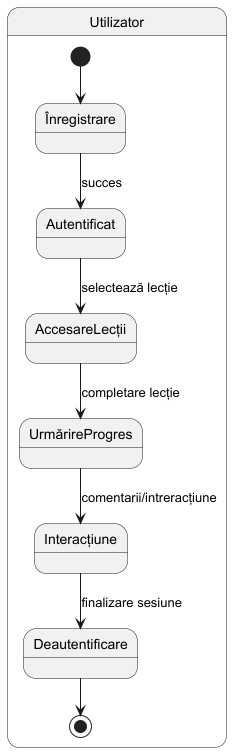

The diagram above was rendered by PlantUML. Its source (embedded in the PNG):
@startuml
' Diagrama de tranziție de stări

state "Utilizator" as U {
  [*] --> Înregistrare
  Înregistrare --> Autentificat : succes

  Autentificat --> AccesareLecții : selectează lecție
  AccesareLecții --> UrmărireProgres : completare lecție
  UrmărireProgres --> Interacțiune : comentarii/intreracțiune
  Interacțiune --> Deautentificare : finalizare sesiune
  Deautentificare --> [*]
}

'state "Instructor" as I {
'  [*] --> Autentificat
'  Autentificat --> CreareLecții : adaugă lecție
'  CreareLecții --> GestionareLecții : gestionează lecții existente
'  GestionareLecții --> ÎncărcareResurse : adaugă resurse
'  ÎncărcareResurse --> MonitorizareProgres : urmărește progres utilizatori
'  MonitorizareProgres --> Interacțiune : interacționează cu utilizatorii
'  Interacțiune --> Deautentificare : finalizare sesiune
'  Deautentificare --> [*]
'}
'
'state "Admin" as A {
'  [*] --> Autentificat
'  Autentificat --> GestionareUtilizatori : adaugă/editează utilizatori
'  GestionareUtilizatori --> GestionareInstructori : adaugă/editează instructori
'  GestionareInstructori --> ActualizareResurse : actualizează resurse
'  ActualizareResurse --> GestionareNotificări : gestionează notificări
'  GestionareNotificări --> Deautentificare : finalizare sesiune
'  Deautentificare --> [*]
'}

@enduml